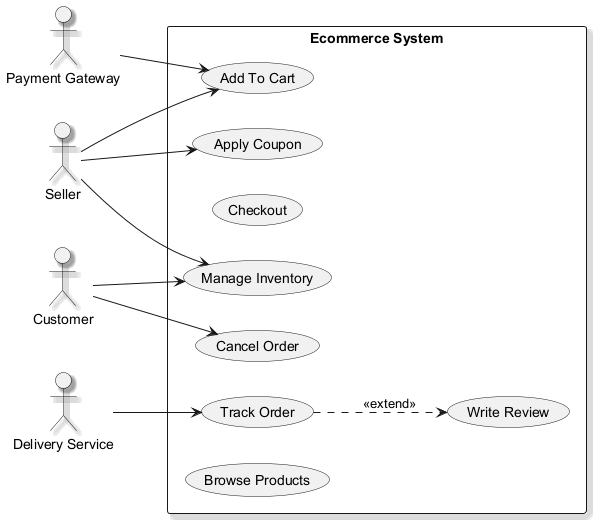

The diagram above was rendered by PlantUML. Its source (embedded in the PNG):
@startuml
skinparam backgroundColor #FFFFFF
skinparam classBackgroundColor #E8F4FA
skinparam classBorderColor #2C7DA0
skinparam shadowing true
left to right direction
actor "Seller" as S
actor "Delivery Service" as DS
actor "Customer" as C
actor "Payment Gateway" as PG
rectangle "Ecommerce System" {
  usecase "Add To Cart" as UC_AddToCart
  usecase "Apply Coupon" as UC_ApplyCoupon
  usecase "Checkout" as UC_Checkout
  usecase "Cancel Order" as UC_CancelOrder
  usecase "Track Order" as UC_TrackOrder
  usecase "Manage Inventory" as UC_ManageInventory
  usecase "Write Review" as UC_WriteReview
  usecase "Browse Products" as UC_BrowseProducts
}
S --> UC_ApplyCoupon
S --> UC_AddToCart
S --> UC_ManageInventory
DS --> UC_TrackOrder
C --> UC_ManageInventory
C --> UC_CancelOrder
PG --> UC_AddToCart
UC_TrackOrder ..> UC_WriteReview : <<extend>>
@enduml